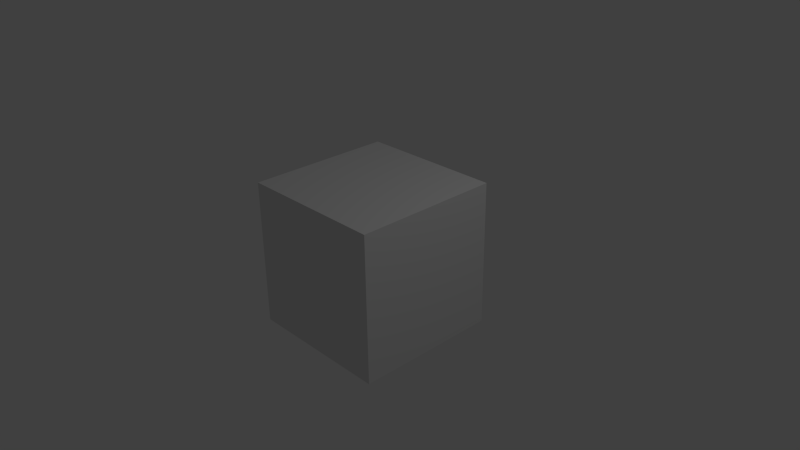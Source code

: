 # Source: test.blend  (saved by Blender 2.67.0; exported with 4.5.12 LTS)
import bpy
from mathutils import Matrix  # noqa: F401  (used for matrix-valued properties, if any)

bpy.ops.wm.read_factory_settings(use_empty=True)
scene = bpy.context.scene
scene.name = 'Scene'

# ---- collections
col_collection_1 = bpy.data.collections.new('Collection 1'); scene.collection.children.link(col_collection_1)

# ---- materials (node trees are filled in below, after node groups)
mat_material = bpy.data.materials.new('Material')
mat_material.alpha_threshold = 0.0
mat_material.use_transparent_shadow = False
mat_material.roughness = 0.5
mat_material.line_color = (0.0, 0.0, 0.0, 1.0)

# ---- material node trees

# ---- world
world_world = bpy.data.worlds.new('World'); scene.world = world_world
world_world.color = (0.05088, 0.05088, 0.05088)
world_world.use_sun_shadow = False
world_world.sun_shadow_jitter_overblur = 0.0
world_world.cycles.sampling_method = 'MANUAL'
world_world.cycles.sample_map_resolution = 256

# ---- cameras
cam_camera = bpy.data.cameras.new('Camera')
cam_camera.clip_end = 100.0
cam_camera.lens = 35.0
cam_camera.sensor_width = 32.0
cam_camera.sensor_height = 18.0
cam_camera.ortho_scale = 7.314
cam_camera.dof.focus_distance = 0.0
cam_camera.dof.aperture_fstop = 128.0

# ---- lights
light_lamp = bpy.data.lights.new('Lamp', 'POINT')
light_lamp.transmission_factor = 0.0
light_lamp.cutoff_distance = 30.0
light_lamp.energy = 100.0
light_lamp.shadow_buffer_clip_start = 1.001
light_lamp.shadow_soft_size = 0.1
light_lamp.shadow_maximum_resolution = 0.006
light_lamp.use_absolute_resolution = True
light_lamp.cycles.use_multiple_importance_sampling = False

# ---- meshes
me_cube = bpy.data.meshes.new('Cube')
me_cube.from_pydata([(1.0, 1.0, -1.0), (1.0, -1.0, -1.0), (-1.0, -1.0, -1.0), (-1.0, 1.0, -1.0), (1.0, 1.0, 1.0), (1.0, -1.0, 1.0), (-1.0, -1.0, 1.0), (-1.0, 1.0, 1.0)], [], [(0, 1, 2, 3), (4, 7, 6, 5), (0, 4, 5, 1), (1, 5, 6, 2), (2, 6, 7, 3), (4, 0, 3, 7)])
me_cube.materials.append(mat_material)
me_cube.use_remesh_preserve_volume = False
me_cube.use_remesh_preserve_attributes = False
me_cube.use_mirror_vertex_groups = False
me_cube.update()

# ---- objects
ob_cube = bpy.data.objects.new('Cube', me_cube)
ob_lamp = bpy.data.objects.new('Lamp', light_lamp)
ob_camera = bpy.data.objects.new('Camera', cam_camera)

# ---- transforms, parenting, visibility, modifiers, constraints
ob_cube.location = (0.0, 0.0, 0.0)
ob_cube.lock_rotations_4d = False
ob_cube.empty_display_type = 'ARROWS'
ob_cube.lineart.crease_threshold = 0.0
ob_lamp.location = (4.076, 1.005, 5.904)
ob_lamp.rotation_euler = (0.6503, 0.05522, 1.866)
ob_lamp.lock_rotations_4d = False
ob_lamp.empty_display_type = 'ARROWS'
ob_lamp.color = (0.0, 0.0, 0.0, 0.0)
ob_lamp.lineart.crease_threshold = 0.0
ob_camera.location = (7.481, -6.508, 5.344)
ob_camera.rotation_euler = (1.109, 0.01082, 0.8149)
ob_camera.lock_rotations_4d = False
ob_camera.empty_display_type = 'ARROWS'
ob_camera.color = (0.0, 0.0, 0.0, 0.0)
ob_camera.display_type = 'WIRE'
ob_camera.lineart.crease_threshold = 0.0

# ---- collection membership
col_collection_1.objects.link(ob_cube)
col_collection_1.objects.link(ob_lamp)
col_collection_1.objects.link(ob_camera)

# ---- scene / render settings (as saved in the file)
scene.camera = ob_camera
scene.frame_start = 1; scene.frame_end = 250; scene.frame_set(1)
scene.render.engine = 'BLENDER_EEVEE_NEXT'
scene.render.image_settings.color_mode = 'RGB'
scene.render.image_settings.compression = 90
scene.render.resolution_percentage = 50
scene.render.dither_intensity = 0.0
scene.cycles.use_denoising = False
scene.cycles.samples = 10
scene.cycles.sampling_pattern = 'TABULATED_SOBOL'
scene.cycles.light_sampling_threshold = 0.0
scene.cycles.use_adaptive_sampling = False
scene.cycles.use_light_tree = False
scene.cycles.blur_glossy = 0.0
scene.cycles.volume_bounces = 1
scene.cycles.pixel_filter_type = 'GAUSSIAN'
scene.cycles.sample_clamp_indirect = 0.0
scene.view_settings.view_transform = 'Standard'
bpy.context.view_layer.update()
